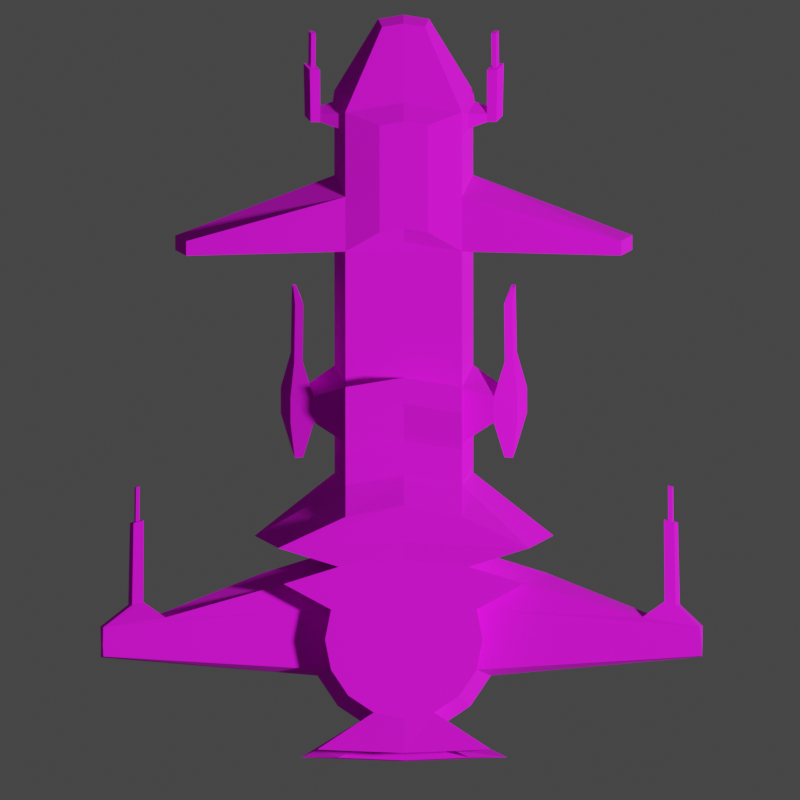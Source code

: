 # Source: damageShip.blend  (saved by Blender 2.93.21; exported with 4.5.12 LTS)
import bpy
from mathutils import Matrix  # noqa: F401  (used for matrix-valued properties, if any)

bpy.ops.wm.read_factory_settings(use_empty=True)
scene = bpy.context.scene
scene.name = 'Scene'

# ---- collections
col_collection = bpy.data.collections.new('Collection'); scene.collection.children.link(col_collection)

# ---- images (referenced by path relative to the original .blend; pixels are not part of the script)
import os
ASSET_DIR = os.environ.get("B2B_ASSET_DIR", "")  # directory of the original .blend (textures are referenced by path, not embedded)
HERE = os.path.dirname(os.path.abspath(__file__))  # packed textures are extracted next to this script under _unpacked/

def load_image(name, relpath, width, height, colorspace="sRGB"):
    """Load a texture the original file referenced (path relative to the .blend, or extracted next to this script)."""
    p = next((c for c in (os.path.join(HERE, relpath), os.path.join(ASSET_DIR, relpath)) if relpath and os.path.exists(c)), "")
    if p:
        img = bpy.data.images.load(p, check_existing=True)
        img.name = name
    else:  # same state as the original file: an image datablock whose file is absent (Cycles renders it pink)
        img = bpy.data.images.new(name, width, height)
        img.source = "FILE"
        img.filepath = "//" + (relpath or name)
    img.colorspace_settings.name = colorspace
    return img
img_basiccolorpalette_png_002 = load_image('BasicColorPalette.png.002', 'BasicColorPalette.png', 1024, 1024, 'sRGB')

# ---- materials (node trees are filled in below, after node groups)
mat_aglityshipmaterial = bpy.data.materials.new('aglityShipMaterial')
mat_aglityshipmaterial.alpha_threshold = 0.0
mat_aglityshipmaterial.use_transparent_shadow = False
mat_aglityshipmaterial.line_color = (0.0, 0.0, 0.0, 1.0)

# ---- material node trees
mat_aglityshipmaterial.use_nodes = True; mat_aglityshipmaterial.node_tree.nodes.clear()
_N = mat_aglityshipmaterial.node_tree.nodes; _L = mat_aglityshipmaterial.node_tree.links
n0 = _N.new('ShaderNodeOutputMaterial'); n0.name = 'Material Output'; n0.location = (300, 300)
n1 = _N.new('ShaderNodeBsdfPrincipled'); n1.name = 'Principled BSDF'; n1.location = (10, 300)
n1.distribution = 'GGX'
n1.subsurface_method = 'BURLEY'
n1.inputs[2].default_value = 1.0
n1.inputs[3].default_value = 1.45
n1.inputs[27].default_value = (0.0, 0.0, 0.0, 1.0)
n1.inputs[28].default_value = 1.0
n2 = _N.new('ShaderNodeTexImage'); n2.name = 'Image Texture'; n2.location = (-308, 223)
n2.image = img_basiccolorpalette_png_002
_L.new(n1.outputs[0], n0.inputs[0])
_L.new(n2.outputs[0], n1.inputs[0])
n0.is_active_output = True

# ---- world
world_world = bpy.data.worlds.new('World'); scene.world = world_world
world_world.use_nodes = True; world_world.node_tree.nodes.clear()
_N = world_world.node_tree.nodes; _L = world_world.node_tree.links
n0 = _N.new('ShaderNodeOutputWorld'); n0.name = 'World Output'; n0.location = (300, 300)
n1 = _N.new('ShaderNodeBackground'); n1.name = 'Background'; n1.location = (10, 300)
n1.inputs[0].default_value = (0.05088, 0.05088, 0.05088, 1.0)
_L.new(n1.outputs[0], n0.inputs[0])
n0.is_active_output = True
world_world.color = (0.05088, 0.05088, 0.05088)
world_world.use_sun_shadow = False
world_world.sun_shadow_jitter_overblur = 0.0

# ---- cameras
cam_camera_001 = bpy.data.cameras.new('Camera.001')
cam_camera_001.type = 'ORTHO'
cam_camera_001.clip_end = 100.0
cam_camera_001.lens = 204.0
cam_camera_001.ortho_scale = 0.7143

# ---- lights
light_light_001 = bpy.data.lights.new('Light.001', 'POINT')
light_light_001.transmission_factor = 0.0
light_light_001.energy = 1000.0
light_light_001.shadow_soft_size = 0.25
light_light_001.shadow_maximum_resolution = 0.006
light_light_001.use_absolute_resolution = True

# ---- meshes
me_plane = bpy.data.meshes.new('Plane')
me_plane.from_pydata([(0.1738, 0.07039, -0.007201), (0.1738, 0.07039, 0.02107), (0.2008, 0.06503, -0.007201), (0.2008, 0.06503, 0.02107), (0.2236, 0.04978, -0.007201), (0.2236, 0.04978, 0.02107), (0.2411, 0.01592, -0.006433), (0.2411, 0.01591, 0.0117), (0.2442, -3.077e-09, 0.0117), (0.2389, -0.02694, -0.007201), (0.2411, -0.01591, 0.0117), (0.2236, -0.04978, -0.007201), (0.2236, -0.04978, 0.02107), (0.2008, -0.06503, -0.007201), (0.2008, -0.06503, 0.02107), (0.1738, -0.07039, -0.007201), (0.1738, -0.07039, 0.02107), (0.1469, -0.06503, -0.007201), (0.1469, -0.06503, 0.02107), (0.1241, -0.1073, -0.007201), (0.1241, -0.1073, 0.02107), (0.1088, -0.05807, -0.007201), (0.1088, -0.05807, 0.02107), (0.06427, -0.05201, 0.02578), (0.1034, 3.022e-09, 0.02107), (0.1088, 0.05807, -0.007201), (0.1088, 0.05807, 0.02107), (0.1241, 0.1073, -0.007201), (0.1241, 0.1073, 0.02107), (0.1469, 0.06503, -0.007201), (0.1469, 0.06503, 0.02107), (0.1738, 0.08374, -0.0295), (0.2059, 0.07736, -0.0295), (0.233, 0.05921, -0.0295), (0.2516, 0.02025, -0.02018), (0.2557, -3.583e-09, -0.02018), (0.2516, -0.02025, -0.02018), (0.233, -0.05921, -0.0295), (0.2059, -0.07736, -0.0295), (0.1738, -0.08374, -0.0295), (0.1418, -0.07736, -0.0295), (0.1146, -0.1276, -0.0295), (0.09647, -0.06907, -0.0295), (0.09009, 3.802e-09, -0.0295), (0.09647, 0.06907, -0.0295), (0.1146, 0.1276, -0.0295), (0.1418, 0.07736, -0.0295), (0.1785, 0.2656, 0.003306), (0.1886, 0.2656, 0.00311), (0.1886, -0.2683, 0.00311), (0.1785, -0.2688, 0.003306), (0.1627, -0.2684, 0.003306), (0.1539, -0.2129, 0.00311), (0.1539, 0.2129, 0.00311), (0.1627, 0.2639, 0.003306), (0.1785, 0.2664, -0.01899), (0.1894, 0.2659, -0.01919), (0.1894, -0.2707, -0.01919), (0.1785, -0.2706, -0.01899), (0.1619, -0.2711, -0.01899), (0.1524, -0.2223, -0.01919), (0.1524, 0.2223, -0.01919), (0.1619, 0.2667, -0.01899), (0.09204, -0.1121, 0.02814), (0.09204, -0.1121, -0.002047), (0.03567, -0.05201, 0.009057), (0.08725, 6.689e-09, 0.02814), (0.09204, 0.1121, -0.002047), (0.09204, 0.1121, 0.02814), (0.08102, -0.1334, -0.02586), (0.07532, 8.195e-09, -0.02586), (0.08102, 0.1334, -0.02586), (0.03577, -0.05201, -0.004412), (0.004434, -0.05201, 0.009382), (0.05359, 4.451e-09, 0.02578), (0.03577, 0.05201, -0.004412), (0.06427, 0.05201, 0.02578), (0.02474, -0.06186, -0.02823), (0.01905, 5.15e-09, -0.02823), (0.02474, 0.06186, -0.02823), (0.03567, -0.05201, -0.003147), (-0.02813, -0.05201, 0.02809), (0.02719, 4.451e-09, 0.009057), (0.03567, 0.05201, -0.003147), (0.03567, 0.05201, 0.009057), (0.01617, -0.06186, -0.01277), (0.006082, 5.15e-09, -0.01277), (0.01617, 0.06186, -0.01277), (0.004434, -0.05201, -0.002821), (-0.0517, -0.05201, 0.02949), (-0.004043, 4.964e-09, 0.009382), (0.004434, 0.05201, -0.002821), (0.004434, 0.05201, 0.009382), (-0.01507, -0.06186, -0.01245), (-0.02515, 5.663e-09, -0.01245), (-0.01507, 0.06186, -0.01245), (-0.001847, -0.05201, -0.004237), (-0.0366, 4.964e-09, 0.02809), (-0.001847, 0.05201, -0.004237), (-0.02813, 0.05201, 0.02809), (-0.02135, -0.06186, -0.02974), (-0.03143, 5.663e-09, -0.02974), (-0.02135, 0.06186, -0.02974), (-0.0517, -0.05201, -0.002836), (-0.06018, 5.983e-09, -0.002836), (-0.06018, 5.983e-09, 0.02949), (-0.0517, 0.05201, -0.002836), (-0.0517, 0.05201, 0.02949), (-0.0712, -0.06186, -0.02834), (-0.08128, 6.681e-09, -0.02834), (-0.0712, 0.06186, -0.02834), (-0.04311, 0.08038, -0.001542), (-0.02015, 0.08038, -0.002944), (-0.02913, 0.08916, -0.02844), (-0.05208, 0.08916, -0.02704), (-0.02015, -0.08038, -0.002944), (-0.02913, -0.08916, -0.02844), (-0.04311, -0.08038, -0.001542), (-0.05208, -0.08916, -0.02704), (-0.04268, 0.1011, -0.007806), (-0.01972, 0.1011, -0.008489), (-0.0287, 0.1099, -0.02093), (-0.05166, 0.1099, -0.02024), (-0.01972, -0.1011, -0.008489), (-0.0287, -0.1099, -0.02093), (-0.04268, -0.1011, -0.007806), (-0.05166, -0.1099, -0.02024), (0.01095, -0.08991, -0.01136), (0.001971, -0.09306, -0.02046), (0.001971, 0.09306, -0.02046), (0.01095, 0.08991, -0.01136), (-0.07419, -0.0903, -0.009102), (-0.08317, -0.09345, -0.0182), (-0.08317, 0.09345, -0.0182), (-0.07419, 0.0903, -0.009102), (0.01138, -0.09734, -0.01334), (0.002398, -0.1005, -0.01778), (0.002398, 0.1005, -0.01778), (0.01138, 0.09734, -0.01334), (-0.07377, -0.09773, -0.01134), (-0.08275, -0.1009, -0.01577), (-0.08275, 0.1009, -0.01577), (-0.07377, 0.09773, -0.01134), (-0.1256, -0.0897, -0.008564), (-0.1346, -0.09275, -0.01766), (-0.1346, 0.09275, -0.01766), (-0.1256, 0.0897, -0.008564), (-0.1252, -0.09692, -0.0108), (-0.1342, -0.09997, -0.01524), (-0.1342, 0.09997, -0.01524), (-0.1252, 0.09692, -0.0108), (-0.1396, -0.09528, -0.01139), (-0.1433, -0.09658, -0.01517), (-0.1433, 0.09658, -0.01517), (-0.1396, 0.09528, -0.01139), (-0.1394, -0.09834, -0.01232), (-0.1432, -0.09964, -0.01416), (-0.1432, 0.09964, -0.01416), (-0.1394, 0.09834, -0.01232), (0.1426, -0.2426, -0.003751), (0.14, -0.2328, -0.003809), (0.14, 0.2328, -0.003809), (0.1426, 0.2426, -0.003751), (0.1424, -0.2462, -0.01031), (0.1396, -0.2356, -0.01037), (0.1396, 0.2356, -0.01037), (0.1424, 0.2462, -0.01031), (0.06963, -0.2413, 0.0003744), (0.06704, -0.2323, 0.0003169), (0.06704, 0.2323, 0.0003169), (0.06963, 0.2413, 0.0003744), (0.0694, -0.2446, -0.006182), (0.06661, -0.2349, -0.00624), (0.06661, 0.2349, -0.00624), (0.0694, 0.2446, -0.006182), (0.06872, -0.2394, -0.001673), (0.06774, -0.236, -0.001695), (0.06774, 0.236, -0.001695), (0.06872, 0.2394, -0.001673), (0.06863, -0.2407, -0.00417), (0.06757, -0.237, -0.004192), (0.06757, 0.237, -0.004192), (0.06863, 0.2407, -0.00417), (0.03765, -0.2391, -1.324e-05), (0.03666, -0.2359, -3.515e-05), (0.03666, 0.2359, -3.517e-05), (0.03765, 0.2391, -1.325e-05), (0.03756, -0.2404, -0.00251), (0.0365, -0.2368, -0.002531), (0.0365, 0.2368, -0.002531), (0.03756, 0.2404, -0.00251), (-0.1727, -0.05201, -0.003337), (-0.1812, 9.434e-09, -0.003337), (-0.1727, 0.05201, -0.003337), (-0.1922, -0.06186, -0.02884), (-0.2023, 1.013e-08, -0.02884), (-0.1922, 0.06186, -0.02884), (-0.2215, -0.05201, -0.004665), (-0.2215, 0.05201, -0.004665), (-0.241, -0.06186, -0.03016), (-0.2511, 1.075e-08, -0.03016), (-0.241, 0.06186, -0.03016), (-0.169, -0.1942, -0.006011), (-0.1742, -0.204, -0.03151), (-0.1742, 0.204, -0.03151), (-0.169, 0.1942, -0.006011), (-0.182, 0.1942, -0.007338), (-0.182, -0.1942, -0.007338), (-0.1872, -0.204, -0.03284), (-0.1872, 0.204, -0.03284), (-0.1953, -0.0168, 0.005561), (-0.198, 5.035e-09, 0.005557), (-0.1953, 0.0168, 0.005561), (-0.206, 0.0168, 0.00527), (-0.206, -0.0168, 0.00527), (-0.2087, 5.112e-09, 0.005274), (-0.2725, -0.05201, -0.005337), (-0.3066, -0.0633, -0.02553), (-0.2725, 0.05201, -0.005337), (-0.292, -0.06186, -0.03084), (-0.3021, 1.273e-08, -0.03084), (-0.292, 0.06186, -0.03084), (-0.2665, -0.0168, 0.004323), (-0.2692, 7.234e-09, 0.00432), (-0.2665, 0.0168, 0.004323), (-0.297, -0.05201, -0.006083), (-0.3055, 1.256e-08, -0.006083), (-0.297, 0.05201, -0.006083), (-0.3165, -0.06186, -0.03158), (-0.3266, 1.325e-08, -0.03158), (-0.3165, 0.06186, -0.03158), (-0.2814, -0.0168, 0.003867), (-0.2889, 7.756e-09, 0.003722), (-0.2814, 0.0168, 0.003867), (-0.2932, -0.0633, -0.02512), (-0.2825, -0.05789, -0.01113), (-0.2959, -0.05789, -0.01154), (-0.2932, 0.0633, -0.02512), (-0.2825, 0.05789, -0.01113), (-0.3066, 0.0633, -0.02553), (-0.2959, 0.05789, -0.01154), (-0.3012, -0.0798, -0.02311), (-0.294, -0.0798, -0.02295), (-0.2883, -0.0744, -0.01772), (-0.2955, -0.0744, -0.01787), (-0.294, 0.0798, -0.02295), (-0.2883, 0.0744, -0.01772), (-0.3012, 0.0798, -0.02311), (-0.2955, 0.0744, -0.01787), (-0.3014, -0.08844, -0.02264), (-0.2942, -0.08844, -0.02248), (-0.2885, -0.08303, -0.01725), (-0.2957, -0.08303, -0.0174), (-0.2942, 0.08844, -0.02248), (-0.2885, 0.08303, -0.01725), (-0.3014, 0.08844, -0.02264), (-0.2957, 0.08303, -0.0174), (-0.3349, -0.07464, -0.01782), (-0.3406, -0.08029, -0.02305), (-0.3406, 0.08029, -0.02305), (-0.3349, 0.07464, -0.01782), (-0.3351, -0.08367, -0.01735), (-0.3408, -0.08933, -0.02258), (-0.3408, 0.08933, -0.02258), (-0.3351, 0.08367, -0.01735), (-0.3366, -0.07879, -0.01916), (-0.339, -0.08125, -0.02144), (-0.339, 0.08125, -0.02144), (-0.3366, 0.07879, -0.01916), (-0.3366, -0.08272, -0.01896), (-0.3391, -0.08517, -0.02123), (-0.3391, 0.08517, -0.02123), (-0.3366, 0.08272, -0.01896), (-0.3672, -0.07832, -0.01999), (-0.3697, -0.08083, -0.02226), (-0.3697, 0.08083, -0.02226), (-0.3672, 0.07832, -0.01999), (-0.3673, -0.08233, -0.01979), (-0.3698, -0.08485, -0.02206), (-0.3698, 0.08485, -0.02206), (-0.3673, 0.08233, -0.01979), (-0.3732, -0.01908, -0.01675), (-0.3763, 1.353e-08, -0.01675), (-0.3732, 0.01908, -0.01675), (-0.3804, -0.0227, -0.02611), (-0.3841, 1.379e-08, -0.02611), (-0.3804, 0.0227, -0.02611), (0.2389, 0.02694, 0.02107), (0.2389, 0.02694, -0.007201), (0.2442, -3.077e-09, 0.02107), (0.2389, -0.02694, 0.02107), (0.2411, -0.01592, -0.006433), (0.2512, 0.03204, -0.0295), (0.2576, -3.457e-09, -0.0295), (0.2512, -0.03204, -0.0295), (0.1524, 0.01592, -0.01115), (0.1555, -4.57e-09, -0.0111), (0.1555, -4.57e-09, 0.006987), (0.1524, -0.01592, -0.01115), (0.1669, -5.076e-09, -0.02489), (0.1523, 0.01591, 0.006987), (0.1523, -0.01591, 0.006987), (0.1628, 0.02025, -0.0249), (0.1628, -0.02025, -0.0249), (0.2719, 0.0774, 0.009923), (0.2719, 0.0774, -0.006187), (0.275, -1.461e-08, 0.009923), (0.2719, -0.0774, 0.009923), (0.2719, -0.0774, -0.006187), (0.2789, 0.09207, -0.0189), (0.2826, -1.57e-08, -0.0189), (0.2789, -0.09207, -0.0189), (0.2732, 0.04572, 0.004585), (0.2732, 0.04574, -0.00575), (0.275, -1.461e-08, 0.004585), (0.2732, -0.04572, 0.004585), (0.2732, -0.04574, -0.00575), (0.2791, 0.05819, -0.01359), (0.2815, -1.606e-08, -0.01359), (0.2791, -0.05819, -0.01359), (-0.1898, -0.02152, 0.00569), (-0.1933, 4.999e-09, 0.00569), (-0.1898, 0.02152, 0.00569), (-0.21, 0.02152, 0.005141), (-0.21, -0.02152, 0.005141), (-0.2135, 5.256e-09, 0.005141), (-0.2609, -0.02152, 0.004468), (-0.2645, 7.234e-09, 0.004468), (-0.2609, 0.02152, 0.004468), (-0.2854, 0.02152, 0.003722), (-0.2854, -0.02152, 0.003722), (-0.2842, 7.648e-09, 0.003871)], [], [(0, 1, 3, 2), (2, 3, 5, 4), (4, 5, 287, 288), (35, 34, 302, 299), (34, 6, 295, 302), (9, 290, 12, 11), (11, 12, 14, 13), (13, 14, 16, 15), (15, 16, 18, 17), (17, 18, 20, 19), (19, 20, 22, 21), (43, 42, 69, 70), (26, 25, 67, 68), (25, 26, 28, 27), (3, 1, 30, 28, 26, 24, 22, 20, 18, 16, 14, 12, 290, 289, 287, 5), (27, 28, 30, 29), (29, 30, 1, 0), (19, 21, 42, 41), (31, 32, 33, 292, 293, 294, 37, 38, 39, 40, 41, 42, 43, 44, 45, 46), (31, 46, 62, 55), (7, 8, 297, 300), (32, 31, 55, 56), (25, 27, 45, 44), (2, 4, 33, 32), (11, 13, 38, 37), (24, 26, 68, 66), (10, 291, 298, 301), (39, 38, 57, 58), (46, 45, 61, 62), (4, 288, 292, 33), (15, 17, 51, 50), (38, 13, 49, 57), (44, 43, 70, 71), (9, 11, 37, 294), (54, 47, 55, 62), (50, 51, 59, 58), (51, 52, 160, 159), (54, 62, 166, 162), (49, 50, 58, 57), (47, 48, 56, 55), (40, 39, 58, 59), (41, 40, 59, 60), (45, 27, 53, 61), (17, 19, 52, 51), (19, 41, 60, 52), (27, 29, 54, 53), (13, 15, 50, 49), (0, 2, 48, 47), (2, 32, 56, 48), (29, 0, 47, 54), (63, 66, 74, 23), (68, 67, 75, 76), (71, 70, 78, 79), (67, 71, 79, 75), (22, 24, 66, 63), (21, 22, 63, 64), (42, 21, 64, 69), (25, 44, 71, 67), (75, 79, 87, 83), (74, 76, 84, 82), (78, 77, 85, 86), (77, 72, 80, 85), (64, 63, 23, 72), (69, 64, 72, 77), (70, 69, 77, 78), (66, 68, 76, 74), (86, 85, 93, 94), (85, 80, 88, 93), (80, 65, 73, 88), (65, 82, 90, 73), (79, 78, 86, 87), (76, 75, 83, 84), (23, 74, 82, 65), (72, 23, 65, 80), (73, 90, 97, 81), (92, 91, 98, 99), (95, 94, 101, 102), (91, 95, 102, 98), (82, 84, 92, 90), (83, 87, 95, 91), (87, 86, 94, 95), (84, 83, 91, 92), (99, 98, 106, 107), (102, 101, 109, 110), (100, 96, 115, 116), (97, 99, 107, 105), (88, 73, 81, 96), (93, 88, 96, 100), (94, 93, 100, 101), (90, 92, 99, 97), (103, 89, 105, 104), (104, 105, 107, 106), (106, 110, 196, 193), (103, 104, 192, 191), (81, 97, 105, 89), (96, 81, 89, 103), (108, 100, 116, 118), (101, 100, 108, 109), (113, 114, 122, 121), (115, 123, 135, 127), (103, 108, 118, 117), (102, 110, 114, 113), (106, 98, 112, 111), (98, 102, 113, 112), (96, 103, 117, 115), (110, 106, 111, 114), (120, 121, 122, 119), (124, 123, 125, 126), (115, 117, 125, 123), (126, 125, 139, 140), (114, 111, 134, 133), (111, 112, 120, 119), (118, 116, 124, 126), (125, 117, 131, 139), (130, 129, 137, 138), (133, 134, 146, 145), (128, 127, 135, 136), (142, 141, 149, 150), (119, 122, 141, 142), (118, 126, 140, 132), (124, 116, 128, 136), (111, 119, 142, 134), (113, 121, 137, 129), (116, 115, 127, 128), (120, 112, 130, 138), (112, 113, 129, 130), (123, 124, 136, 135), (122, 114, 133, 141), (117, 118, 132, 131), (121, 120, 138, 137), (149, 145, 153, 157), (144, 148, 156, 152), (141, 133, 145, 149), (140, 139, 147, 148), (134, 142, 150, 146), (132, 140, 148, 144), (131, 132, 144, 143), (139, 131, 143, 147), (151, 152, 156, 155), (153, 154, 158, 157), (148, 147, 155, 156), (143, 144, 152, 151), (146, 150, 158, 154), (147, 143, 151, 155), (150, 149, 157, 158), (145, 146, 154, 153), (161, 162, 170, 169), (166, 165, 173, 174), (52, 60, 164, 160), (62, 61, 165, 166), (61, 53, 161, 165), (59, 51, 159, 163), (53, 54, 162, 161), (60, 59, 163, 164), (170, 174, 182, 178), (173, 169, 177, 181), (163, 159, 167, 171), (160, 164, 172, 168), (164, 163, 171, 172), (159, 160, 168, 167), (165, 161, 169, 173), (162, 166, 174, 170), (181, 177, 185, 189), (175, 176, 184, 183), (174, 173, 181, 182), (169, 170, 178, 177), (171, 167, 175, 179), (168, 172, 180, 176), (172, 171, 179, 180), (167, 168, 176, 175), (183, 184, 188, 187), (185, 186, 190, 189), (178, 182, 190, 186), (182, 181, 189, 190), (177, 178, 186, 185), (179, 175, 183, 187), (176, 180, 188, 184), (180, 179, 187, 188), (199, 194, 203, 208), (197, 324, 326, 216), (110, 109, 195, 196), (104, 106, 193, 192), (108, 103, 191, 194), (109, 108, 194, 195), (198, 201, 221, 218), (323, 198, 218, 328), (195, 194, 199, 200), (192, 193, 322, 321), (196, 201, 209, 204), (196, 195, 200, 201), (203, 202, 207, 208), (205, 204, 209, 206), (201, 198, 206, 209), (198, 193, 205, 206), (194, 191, 202, 203), (191, 197, 207, 202), (193, 196, 204, 205), (197, 199, 208, 207), (211, 212, 213, 215), (210, 211, 215, 214), (193, 198, 323, 322), (324, 325, 327, 326), (191, 192, 321, 320), (197, 191, 320, 324), (328, 218, 227, 329), (220, 219, 228, 229), (228, 219, 234, 217), (223, 224, 233, 331), (201, 200, 220, 221), (325, 323, 328, 327), (199, 197, 216, 219), (200, 199, 219, 220), (226, 225, 330, 232), (226, 227, 283, 282), (230, 229, 285, 286), (227, 226, 232, 329), (216, 326, 330, 225), (222, 223, 331, 231), (219, 216, 235, 234), (221, 220, 229, 230), (236, 217, 241, 244), (240, 238, 246, 248), (221, 230, 239, 237), (225, 228, 217, 236), (227, 218, 238, 240), (218, 221, 237, 238), (216, 225, 236, 235), (230, 227, 240, 239), (241, 242, 250, 249), (242, 243, 251, 250), (234, 235, 243, 242), (217, 234, 242, 241), (237, 239, 247, 245), (239, 240, 248, 247), (238, 237, 245, 246), (235, 236, 244, 243), (250, 251, 252, 249), (254, 253, 255, 256), (245, 247, 255, 253), (244, 241, 258, 257), (246, 245, 253, 254), (243, 244, 252, 251), (248, 246, 254, 256), (241, 249, 262, 258), (264, 263, 271, 272), (263, 259, 267, 271), (252, 244, 257, 261), (249, 252, 261, 262), (248, 256, 264, 260), (255, 247, 259, 263), (247, 248, 260, 259), (256, 255, 263, 264), (269, 265, 273, 277), (265, 266, 274, 273), (259, 260, 268, 267), (260, 264, 272, 268), (258, 262, 270, 266), (262, 261, 269, 270), (257, 258, 266, 265), (261, 257, 265, 269), (275, 276, 280, 279), (273, 274, 278, 277), (271, 267, 275, 279), (272, 271, 279, 280), (267, 268, 276, 275), (268, 272, 280, 276), (266, 270, 278, 274), (270, 269, 277, 278), (281, 282, 285, 284), (282, 283, 286, 285), (228, 225, 281, 284), (229, 228, 284, 285), (225, 226, 282, 281), (227, 230, 286, 283), (34, 35, 318, 317), (291, 10, 315, 316), (294, 293, 310, 311), (290, 9, 308, 307), (10, 8, 314, 315), (293, 292, 309, 310), (289, 290, 307, 306), (8, 7, 312, 314), (295, 300, 297, 296), (296, 297, 301, 298), (295, 296, 299, 302), (296, 298, 303, 299), (8, 10, 301, 297), (6, 7, 300, 295), (291, 36, 303, 298), (36, 35, 299, 303), (312, 313, 305, 304), (314, 312, 304, 306), (315, 314, 306, 307), (316, 315, 307, 308), (317, 318, 310, 309), (318, 319, 311, 310), (313, 317, 309, 305), (319, 316, 308, 311), (288, 287, 304, 305), (292, 288, 305, 309), (35, 36, 319, 318), (6, 34, 317, 313), (287, 289, 306, 304), (36, 291, 316, 319), (9, 294, 311, 308), (7, 6, 313, 312), (211, 210, 320, 321), (212, 211, 321, 322), (213, 212, 322, 323), (214, 215, 325, 324), (215, 213, 323, 325), (210, 214, 324, 320), (223, 222, 326, 327), (224, 223, 327, 328), (233, 224, 328, 329), (231, 331, 232, 330), (331, 233, 329, 232), (222, 231, 330, 326)])
_uv = me_plane.uv_layers.new(name='UVMap')
_uv.uv.foreach_set('vector', [0.2739, 0.05783, 0.2739, 0.0847, 0.2705, 0.0847, 0.2705, 0.05783, 0.2705, 0.05783, 0.2705, 0.0847, 0.2672, 0.0847, 0.2672, 0.05783, 0.2672, 0.05783, 0.2672, 0.0847, 0.2638, 0.0847, 0.2638, 0.05783, 0.75, 0.5, 0.7904, 0.5, 0.7904, 0.5, 0.75, 0.5, 0.7904, 0.5, 0.7869, 0.5, 0.7869, 0.5, 0.7904, 0.5, 0.2571, 0.05783, 0.2571, 0.0847, 0.2537, 0.0847, 0.2537, 0.05783, 0.2537, 0.05783, 0.2537, 0.0847, 0.2504, 0.0847, 0.2504, 0.05783, 0.2504, 0.05783, 0.2504, 0.0847, 0.247, 0.0847, 0.247, 0.05783, 0.247, 0.05783, 0.247, 0.0847, 0.2437, 0.0847, 0.2437, 0.05783, 0.2437, 0.05783, 0.2437, 0.0847, 0.2403, 0.0847, 0.2403, 0.05783, 0.2629, 0.06713, 0.2629, 0.04418, 0.2658, 0.04418, 0.2658, 0.06713, 0.09191, 0.3355, 0.0931, 0.3295, 0.0931, 0.3295, 0.09191, 0.3355, 0.07096, 0.3842, 0.07096, 0.3517, 0.07096, 0.3517, 0.07096, 0.3842, 0.2715, 0.06713, 0.2715, 0.04418, 0.2744, 0.04418, 0.2744, 0.06713, 0.2385, 0.05631, 0.2336, 0.05729, 0.2286, 0.05631, 0.2245, 0.05351, 0.2217, 0.04932, 0.2207, 0.04439, 0.2217, 0.03945, 0.2245, 0.03526, 0.2286, 0.03247, 0.2336, 0.03149, 0.2385, 0.03247, 0.2427, 0.03526, 0.2455, 0.03945, 0.2465, 0.04439, 0.2455, 0.04932, 0.2427, 0.05351, 0.2269, 0.05783, 0.2269, 0.0847, 0.2235, 0.0847, 0.2235, 0.05783, 0.2235, 0.05783, 0.2235, 0.0847, 0.2201, 0.0847, 0.2201, 0.05783, 0.2629, 0.06713, 0.2658, 0.06713, 0.2658, 0.06713, 0.2629, 0.06713, 0.75, 0.49, 0.8418, 0.4717, 0.9197, 0.4197, 0.9717, 0.3418, 0.99, 0.25, 0.9717, 0.1582, 0.9197, 0.08029, 0.8418, 0.02827, 0.75, 0.01, 0.6582, 0.02827, 0.5803, 0.08029, 0.5283, 0.1582, 0.51, 0.25, 0.5283, 0.3418, 0.5803, 0.4197, 0.6582, 0.4717, 0.2768, 0.1811, 0.275, 0.1808, 0.275, 0.1808, 0.2768, 0.1811, 0.7869, 0.9405, 0.75, 0.9405, 0.75, 0.9405, 0.7869, 0.9405, 0.2785, 0.1808, 0.2768, 0.1811, 0.2768, 0.1811, 0.2785, 0.1808, 0.2715, 0.06713, 0.2744, 0.06713, 0.2744, 0.06713, 0.2715, 0.06713, 0.2371, 0.06713, 0.2399, 0.06713, 0.2399, 0.06713, 0.2371, 0.06713, 0.2514, 0.06713, 0.2543, 0.06713, 0.2543, 0.06713, 0.2514, 0.06713, 0.05943, 0.3355, 0.06061, 0.3415, 0.06061, 0.3415, 0.05943, 0.3355, 0.7131, 0.9405, 0.7131, 0.5, 0.7131, 0.5, 0.7131, 0.9405, 0.2768, 0.1721, 0.2785, 0.1725, 0.2785, 0.1725, 0.2768, 0.1721, 0.275, 0.1808, 0.2736, 0.1798, 0.2736, 0.1798, 0.275, 0.1808, 0.2399, 0.06713, 0.2428, 0.06713, 0.2428, 0.06713, 0.2399, 0.06713, 0.2721, 0.1813, 0.2709, 0.1813, 0.2709, 0.1813, 0.2721, 0.1813, 0.2732, 0.1813, 0.2732, 0.1813, 0.2732, 0.1813, 0.2732, 0.1813, 0.0931, 0.3415, 0.09191, 0.3355, 0.09191, 0.3355, 0.0931, 0.3415, 0.2485, 0.06713, 0.2514, 0.06713, 0.2514, 0.06713, 0.2485, 0.06713, 0.2638, 0.1813, 0.2627, 0.1813, 0.2627, 0.1813, 0.2638, 0.1813, 0.2595, 0.1667, 0.2278, 0.1667, 0.2278, 0.1667, 0.2595, 0.1667, 0.2709, 0.1813, 0.2697, 0.1813, 0.2697, 0.1813, 0.2709, 0.1813, 0.2638, 0.1813, 0.2638, 0.1813, 0.2638, 0.1813, 0.2638, 0.1813, 0.2912, 0.1667, 0.2595, 0.1667, 0.2595, 0.1667, 0.2912, 0.1667, 0.2815, 0.1813, 0.2803, 0.1813, 0.2803, 0.1813, 0.2815, 0.1813, 0.275, 0.1725, 0.2768, 0.1721, 0.2768, 0.1721, 0.275, 0.1725, 0.2736, 0.1734, 0.275, 0.1725, 0.275, 0.1725, 0.2736, 0.1734, 0.265, 0.1813, 0.265, 0.1813, 0.265, 0.1813, 0.265, 0.1813, 0.2709, 0.1813, 0.2697, 0.1813, 0.2697, 0.1813, 0.2709, 0.1813, 0.2697, 0.1813, 0.2697, 0.1813, 0.2697, 0.1813, 0.2697, 0.1813, 0.265, 0.1813, 0.2638, 0.1813, 0.2638, 0.1813, 0.265, 0.1813, 0.2732, 0.1813, 0.2721, 0.1813, 0.2721, 0.1813, 0.2732, 0.1813, 0.2815, 0.1813, 0.2803, 0.1813, 0.2803, 0.1813, 0.2815, 0.1813, 0.2803, 0.1813, 0.2803, 0.1813, 0.2803, 0.1813, 0.2803, 0.1813, 0.2638, 0.1813, 0.2627, 0.1813, 0.2627, 0.1813, 0.2638, 0.1813, 0.06061, 0.3295, 0.05943, 0.3355, 0.05943, 0.3355, 0.06061, 0.3295, 0.07096, 0.3842, 0.07096, 0.3517, 0.07096, 0.3517, 0.07096, 0.3842, 0.0931, 0.3415, 0.09191, 0.3355, 0.09191, 0.3355, 0.0931, 0.3415, 0.07096, 0.3517, 0.07096, 0.3517, 0.07096, 0.3517, 0.07096, 0.3517, 0.06061, 0.3295, 0.05943, 0.3355, 0.05943, 0.3355, 0.06061, 0.3295, 0.07908, 0.3517, 0.07908, 0.3842, 0.07908, 0.3842, 0.07908, 0.3517, 0.07908, 0.3517, 0.07908, 0.3517, 0.07908, 0.3517, 0.07908, 0.3517, 0.07096, 0.3517, 0.07096, 0.3517, 0.07096, 0.3517, 0.07096, 0.3517, 0.07096, 0.3517, 0.07096, 0.3517, 0.07096, 0.3517, 0.07096, 0.3517, 0.05943, 0.3355, 0.06061, 0.3415, 0.06061, 0.3415, 0.05943, 0.3355, 0.51, 0.25, 0.5283, 0.1582, 0.5283, 0.1582, 0.51, 0.25, 0.07908, 0.3517, 0.07908, 0.3517, 0.07908, 0.3517, 0.07908, 0.3517, 0.07908, 0.3517, 0.07908, 0.3842, 0.07908, 0.3842, 0.07908, 0.3517, 0.07908, 0.3517, 0.07908, 0.3517, 0.07908, 0.3517, 0.07908, 0.3517, 0.09191, 0.3355, 0.0931, 0.3295, 0.0931, 0.3295, 0.09191, 0.3355, 0.05943, 0.3355, 0.06061, 0.3415, 0.06061, 0.3415, 0.05943, 0.3355, 0.09191, 0.3355, 0.0931, 0.3295, 0.0931, 0.3295, 0.09191, 0.3355, 0.07908, 0.3517, 0.07908, 0.3517, 0.07908, 0.3517, 0.07908, 0.3517, 0.07908, 0.3517, 0.07908, 0.3842, 0.07908, 0.3842, 0.07908, 0.3517, 0.06061, 0.3295, 0.05943, 0.3355, 0.05943, 0.3355, 0.06061, 0.3295, 0.5283, 0.3418, 0.51, 0.25, 0.51, 0.25, 0.5283, 0.3418, 0.1875, 1.0, 0.1875, 0.5, 0.1875, 0.5, 0.1875, 1.0, 0.06061, 0.3295, 0.05943, 0.3355, 0.05943, 0.3355, 0.06061, 0.3295, 0.3125, 0.5, 0.3125, 1.0, 0.3125, 1.0, 0.3125, 0.5, 0.04576, 0.2973, 0.04261, 0.3131, 0.04261, 0.3131, 0.04576, 0.2973, 0.0714, 0.3805, 0.0714, 0.3135, 0.0714, 0.3135, 0.0714, 0.3805, 0.5283, 0.3418, 0.51, 0.25, 0.51, 0.25, 0.5283, 0.3418, 0.1875, 0.5, 0.1875, 0.5, 0.1875, 0.5, 0.1875, 0.5, 0.05943, 0.3355, 0.06061, 0.3415, 0.06061, 0.3415, 0.05943, 0.3355, 0.07096, 0.3517, 0.07096, 0.3517, 0.07096, 0.3517, 0.07096, 0.3517, 0.0931, 0.3415, 0.09191, 0.3355, 0.09191, 0.3355, 0.0931, 0.3415, 0.07096, 0.3842, 0.07096, 0.3517, 0.07096, 0.3517, 0.07096, 0.3842, 0.06928, 0.3828, 0.06928, 0.34, 0.06928, 0.34, 0.06928, 0.3828, 0.09844, 0.3265, 0.09688, 0.3186, 0.09688, 0.3186, 0.09844, 0.3265, 0.05591, 0.2888, 0.05591, 0.2888, 0.05591, 0.2888, 0.05591, 0.2888, 0.05409, 0.3186, 0.05565, 0.3265, 0.05565, 0.3265, 0.05409, 0.3186, 0.08816, 0.3135, 0.08816, 0.3805, 0.08816, 0.3805, 0.08816, 0.3135, 0.3125, 0.5, 0.3125, 0.5, 0.3125, 0.5, 0.3125, 0.5, 0.51, 0.25, 0.5283, 0.1582, 0.5283, 0.1582, 0.51, 0.25, 0.04261, 0.3131, 0.04576, 0.3289, 0.04576, 0.3289, 0.04261, 0.3131, 0.07998, 0.34, 0.07998, 0.3828, 0.07463, 0.3828, 0.07463, 0.34, 0.07463, 0.34, 0.07463, 0.3828, 0.06928, 0.3828, 0.06928, 0.34, 0.38, 0.1552, 0.38, 0.1552, 0.38, 0.1552, 0.38, 0.1552, 0.4302, 0.1642, 0.3677, 0.1642, 0.3677, 0.1642, 0.4302, 0.1642, 0.05565, 0.3108, 0.05409, 0.3186, 0.05409, 0.3186, 0.05565, 0.3108, 0.07998, 0.34, 0.07998, 0.3828, 0.07998, 0.3828, 0.07998, 0.34, 0.09844, 0.3108, 0.09844, 0.3108, 0.09844, 0.3108, 0.09844, 0.3108, 0.09688, 0.3186, 0.09844, 0.3108, 0.09844, 0.3108, 0.09688, 0.3186, 0.9321, 0.07878, 0.9321, 0.07878, 0.9321, 0.07878, 0.9321, 0.07878, 0.9377, 0.0747, 0.9377, 0.0747, 0.9377, 0.0747, 0.9377, 0.0747, 0.07998, 0.34, 0.07998, 0.34, 0.07998, 0.34, 0.07998, 0.34, 0.09844, 0.3265, 0.09844, 0.3265, 0.09844, 0.3265, 0.09844, 0.3265, 0.06928, 0.34, 0.06928, 0.34, 0.06928, 0.34, 0.06928, 0.34, 0.0714, 0.3135, 0.0714, 0.3135, 0.0714, 0.3135, 0.0714, 0.3135, 0.07998, 0.34, 0.07998, 0.34, 0.07998, 0.34, 0.07998, 0.34, 0.06928, 0.34, 0.06928, 0.34, 0.06928, 0.34, 0.06928, 0.34, 0.9409, 0.0747, 0.9409, 0.0747, 0.9409, 0.0747, 0.9409, 0.0747, 0.9377, 0.0747, 0.9377, 0.0747, 0.9377, 0.0747, 0.9377, 0.0747, 0.9377, 0.0747, 0.9377, 0.0747, 0.9377, 0.0747, 0.9377, 0.0747, 0.9377, 0.0747, 0.9377, 0.0747, 0.9377, 0.0747, 0.9377, 0.0747, 0.9409, 0.0747, 0.9409, 0.0747, 0.9409, 0.0747, 0.9409, 0.0747, 0.9409, 0.0747, 0.9409, 0.0747, 0.9409, 0.0747, 0.9409, 0.0747, 0.9321, 0.08352, 0.9321, 0.08352, 0.9321, 0.08352, 0.9321, 0.08352, 0.9377, 0.0747, 0.9377, 0.0747, 0.9377, 0.0747, 0.9377, 0.0747, 0.9409, 0.0747, 0.9409, 0.0747, 0.9409, 0.0747, 0.9409, 0.0747, 0.9409, 0.0747, 0.9409, 0.0747, 0.9409, 0.0747, 0.9409, 0.0747, 0.3125, 0.5, 0.3125, 0.5, 0.3125, 0.5, 0.3125, 0.5, 0.9409, 0.0747, 0.9409, 0.0747, 0.9409, 0.0747, 0.9409, 0.0747, 0.9409, 0.0747, 0.9409, 0.0747, 0.9409, 0.0747, 0.9409, 0.0747, 0.9321, 0.08352, 0.9321, 0.08352, 0.9321, 0.08352, 0.9321, 0.08352, 0.9321, 0.08352, 0.9321, 0.08352, 0.9321, 0.08352, 0.9321, 0.08352, 0.9409, 0.0747, 0.9409, 0.0747, 0.9409, 0.0747, 0.9409, 0.0747, 0.9321, 0.07878, 0.9321, 0.07878, 0.9321, 0.07878, 0.9321, 0.07878, 0.9377, 0.0747, 0.9377, 0.0747, 0.9377, 0.0747, 0.9377, 0.0747, 0.9409, 0.0747, 0.9409, 0.0747, 0.9409, 0.0747, 0.9409, 0.0747, 0.9409, 0.0747, 0.9409, 0.0747, 0.9409, 0.0747, 0.9409, 0.0747, 0.9377, 0.0747, 0.9377, 0.0747, 0.9377, 0.0747, 0.9377, 0.0747, 0.9321, 0.07878, 0.9321, 0.07878, 0.9321, 0.07878, 0.9321, 0.07878, 0.9377, 0.0747, 0.9377, 0.0747, 0.9377, 0.0747, 0.9377, 0.0747, 0.9409, 0.0747, 0.9409, 0.0747, 0.9409, 0.0747, 0.9409, 0.0747, 0.9321, 0.07878, 0.9321, 0.07878, 0.9321, 0.07878, 0.9321, 0.07878, 0.9321, 0.08352, 0.9321, 0.08352, 0.9321, 0.08352, 0.9321, 0.08352, 0.9321, 0.07878, 0.9321, 0.07878, 0.9321, 0.07878, 0.9321, 0.07878, 0.9377, 0.0747, 0.9377, 0.0747, 0.9377, 0.0747, 0.9377, 0.0747, 0.9409, 0.0747, 0.9409, 0.0747, 0.9409, 0.0747, 0.9409, 0.0747, 0.9321, 0.08352, 0.9321, 0.08352, 0.9321, 0.08352, 0.9321, 0.08352, 0.9377, 0.0747, 0.9377, 0.0747, 0.9377, 0.0747, 0.9377, 0.0747, 0.9377, 0.0747, 0.9377, 0.0747, 0.9377, 0.0747, 0.9377, 0.0747, 0.9377, 0.0747, 0.9377, 0.0747, 0.9377, 0.0747, 0.9377, 0.0747, 0.9409, 0.0747, 0.9409, 0.0747, 0.9409, 0.0747, 0.9409, 0.0747, 0.9377, 0.0747, 0.9377, 0.0747, 0.9377, 0.0747, 0.9377, 0.0747, 0.9377, 0.0747, 0.9377, 0.0747, 0.9377, 0.0747, 0.9377, 0.0747, 0.9409, 0.0747, 0.9409, 0.0747, 0.9409, 0.0747, 0.9409, 0.0747, 0.9377, 0.0747, 0.9377, 0.0747, 0.9377, 0.0747, 0.9377, 0.0747, 0.9409, 0.0747, 0.9409, 0.0747, 0.9409, 0.0747, 0.9409, 0.0747, 0.9409, 0.0747, 0.9409, 0.0747, 0.9409, 0.0747, 0.9409, 0.0747, 0.265, 0.1813, 0.2638, 0.1813, 0.2638, 0.1813, 0.265, 0.1813, 0.275, 0.1808, 0.2736, 0.1798, 0.2736, 0.1798, 0.275, 0.1808, 0.2697, 0.1813, 0.2697, 0.1813, 0.2697, 0.1813, 0.2697, 0.1813, 0.6582, 0.4717, 0.5803, 0.4197, 0.5803, 0.4197, 0.6582, 0.4717, 0.265, 0.1813, 0.265, 0.1813, 0.265, 0.1813, 0.265, 0.1813, 0.2709, 0.1813, 0.2709, 0.1813, 0.2709, 0.1813, 0.2709, 0.1813, 0.265, 0.1813, 0.2638, 0.1813, 0.2638, 0.1813, 0.265, 0.1813, 0.2736, 0.1734, 0.275, 0.1725, 0.275, 0.1725, 0.2736, 0.1734, 0.2638, 0.1813, 0.2638, 0.1813, 0.2638, 0.1813, 0.2638, 0.1813, 0.265, 0.1813, 0.265, 0.1813, 0.265, 0.1813, 0.265, 0.1813, 0.2709, 0.1813, 0.2709, 0.1813, 0.2709, 0.1813, 0.2709, 0.1813, 0.2697, 0.1813, 0.2697, 0.1813, 0.2697, 0.1813, 0.2697, 0.1813, 0.2736, 0.1734, 0.275, 0.1725, 0.275, 0.1725, 0.2736, 0.1734, 0.2709, 0.1813, 0.2697, 0.1813, 0.2697, 0.1813, 0.2709, 0.1813, 0.265, 0.1813, 0.265, 0.1813, 0.265, 0.1813, 0.265, 0.1813, 0.2638, 0.1813, 0.2638, 0.1813, 0.2638, 0.1813, 0.2638, 0.1813, 0.9255, 0.05792, 0.9255, 0.05792, 0.9255, 0.05792, 0.9255, 0.05792, 0.9433, 0.05792, 0.9398, 0.05792, 0.9398, 0.05792, 0.9433, 0.05792, 0.275, 0.1808, 0.2736, 0.1798, 0.2736, 0.1798, 0.275, 0.1808, 0.265, 0.1813, 0.2638, 0.1813, 0.2638, 0.1813, 0.265, 0.1813, 0.2709, 0.1813, 0.2709, 0.1813, 0.2709, 0.1813, 0.2709, 0.1813, 0.2697, 0.1813, 0.2697, 0.1813, 0.2697, 0.1813, 0.2697, 0.1813, 0.2736, 0.1734, 0.275, 0.1725, 0.275, 0.1725, 0.2736, 0.1734, 0.2709, 0.1813, 0.2697, 0.1813, 0.2697, 0.1813, 0.2709, 0.1813, 0.4375, 0.5, 0.375, 0.5, 0.375, 0.5, 0.4375, 0.5, 0.9255, 0.05792, 0.922, 0.05792, 0.922, 0.05792, 0.9255, 0.05792, 0.922, 0.05792, 0.922, 0.05792, 0.922, 0.05792, 0.922, 0.05792, 0.9559, 0.05631, 0.9515, 0.05334, 0.9515, 0.05334, 0.9559, 0.05631, 0.9255, 0.05792, 0.922, 0.05792, 0.922, 0.05792, 0.9255, 0.05792, 0.9433, 0.05792, 0.9433, 0.05792, 0.9433, 0.05792, 0.9433, 0.05792, 0.9398, 0.05792, 0.9398, 0.05792, 0.9398, 0.05792, 0.9398, 0.05792, 0.9515, 0.03399, 0.9559, 0.03102, 0.9559, 0.03102, 0.9515, 0.03399, 0.4059, 0.1293, 0.4059, 0.1293, 0.4059, 0.1293, 0.4059, 0.1293, 0.3199, 0.5415, 0.3199, 0.5415, 0.3199, 0.5415, 0.3199, 0.5415, 0.4059, 0.1432, 0.4045, 0.1362, 0.4045, 0.1362, 0.4059, 0.1432, 0.4126, 0.1541, 0.3805, 0.1541, 0.3805, 0.1541, 0.4126, 0.1541, 0.3895, 0.1552, 0.3895, 0.1552, 0.3895, 0.1552, 0.3895, 0.1552, 0.4045, 0.1362, 0.4059, 0.1293, 0.4059, 0.1293, 0.4045, 0.1362, 0.3713, 0.1255, 0.3713, 0.1255, 0.3713, 0.1255, 0.3713, 0.1255, 0.3369, 0.5415, 0.3369, 0.5415, 0.3369, 0.5415, 0.3369, 0.5415, 0.51, 0.25, 0.5283, 0.1582, 0.5283, 0.1582, 0.51, 0.25, 0.3284, 0.5415, 0.3369, 0.5415, 0.3369, 0.5415, 0.3284, 0.5415, 0.4059, 0.1432, 0.4059, 0.1432, 0.4059, 0.1432, 0.4059, 0.1432, 0.5283, 0.3418, 0.51, 0.25, 0.51, 0.25, 0.5283, 0.3418, 0.3895, 0.1552, 0.3895, 0.1552, 0.3895, 0.1552, 0.3895, 0.1552, 0.38, 0.1552, 0.38, 0.1552, 0.38, 0.1552, 0.38, 0.1552, 0.4124, 0.1549, 0.4124, 0.1549, 0.4124, 0.1549, 0.4124, 0.1549, 0.38, 0.1552, 0.38, 0.1552, 0.38, 0.1552, 0.38, 0.1552, 0.3895, 0.1552, 0.3895, 0.1552, 0.3895, 0.1552, 0.3895, 0.1552, 0.3895, 0.1552, 0.3895, 0.1552, 0.3895, 0.1552, 0.3895, 0.1552, 0.38, 0.1552, 0.38, 0.1552, 0.38, 0.1552, 0.38, 0.1552, 0.3895, 0.1552, 0.3895, 0.1552, 0.3895, 0.1552, 0.3895, 0.1552, 0.08468, 0.1743, 0.07611, 0.1743, 0.07611, 0.1743, 0.08468, 0.1743, 0.09326, 0.1743, 0.08468, 0.1743, 0.08468, 0.1743, 0.09326, 0.1743, 0.3369, 0.5415, 0.3369, 0.5415, 0.3369, 0.5415, 0.3369, 0.5415, 0.09567, 0.1743, 0.08468, 0.1743, 0.08468, 0.1743, 0.09567, 0.1743, 0.3199, 0.5415, 0.3284, 0.5415, 0.3284, 0.5415, 0.3199, 0.5415, 0.3199, 0.5415, 0.3199, 0.5415, 0.3199, 0.5415, 0.3199, 0.5415, 0.3369, 0.5415, 0.3369, 0.5415, 0.3369, 0.5415, 0.3369, 0.5415, 0.51, 0.25, 0.5283, 0.1582, 0.5283, 0.1582, 0.51, 0.25, 0.5283, 0.1582, 0.5283, 0.1582, 0.5283, 0.1582, 0.5283, 0.1582, 0.08468, 0.1743, 0.07611, 0.1743, 0.07611, 0.1743, 0.08468, 0.1743, 0.5283, 0.3418, 0.51, 0.25, 0.51, 0.25, 0.5283, 0.3418, 0.08468, 0.1743, 0.0737, 0.1743, 0.0737, 0.1743, 0.08468, 0.1743, 0.3125, 0.5, 0.3125, 0.5, 0.3125, 0.5, 0.3125, 0.5, 0.51, 0.25, 0.5283, 0.1582, 0.5283, 0.1582, 0.51, 0.25, 0.3284, 0.5415, 0.3199, 0.5415, 0.3199, 0.5415, 0.3284, 0.5415, 0.3848, 0.1552, 0.38, 0.1552, 0.38, 0.1552, 0.3848, 0.1552, 0.4059, 0.1432, 0.4045, 0.1362, 0.4045, 0.1362, 0.4059, 0.1432, 0.3369, 0.5415, 0.3284, 0.5415, 0.3284, 0.5415, 0.3369, 0.5415, 0.3199, 0.5415, 0.3199, 0.5415, 0.3199, 0.5415, 0.3199, 0.5415, 0.09326, 0.1743, 0.08468, 0.1743, 0.08468, 0.1743, 0.09326, 0.1743, 0.3125, 0.5, 0.3125, 0.5, 0.3125, 0.5, 0.3125, 0.5, 0.5283, 0.3418, 0.51, 0.25, 0.51, 0.25, 0.5283, 0.3418, 0.4102, 0.1061, 0.4102, 0.1061, 0.4102, 0.1061, 0.4102, 0.1061, 0.4079, 0.1112, 0.4079, 0.1112, 0.4079, 0.1112, 0.4079, 0.1112, 0.5283, 0.3418, 0.5283, 0.3418, 0.5283, 0.3418, 0.5283, 0.3418, 0.3125, 0.5, 0.3125, 0.5, 0.3125, 0.5, 0.3125, 0.5, 0.4079, 0.1112, 0.4079, 0.1112, 0.4079, 0.1112, 0.4079, 0.1112, 0.1875, 0.5, 0.1875, 0.5, 0.1875, 0.5, 0.1875, 0.5, 0.3125, 0.5, 0.3125, 0.5, 0.3125, 0.5, 0.3125, 0.5, 0.4079, 0.1112, 0.4079, 0.1112, 0.4079, 0.1112, 0.4079, 0.1112, 0.9216, 0.0486, 0.9216, 0.0486, 0.9216, 0.0486, 0.9216, 0.0486, 0.9373, 0.02378, 0.9373, 0.02378, 0.9373, 0.02378, 0.9373, 0.02378, 0.4102, 0.1061, 0.4102, 0.1061, 0.4102, 0.1061, 0.4102, 0.1061, 0.4005, 0.03191, 0.4005, 0.03191, 0.4005, 0.03191, 0.4005, 0.03191, 0.5283, 0.3418, 0.5283, 0.3418, 0.5283, 0.3418, 0.5283, 0.3418, 0.4079, 0.1112, 0.4079, 0.1112, 0.4079, 0.1112, 0.4079, 0.1112, 0.1875, 0.5, 0.1875, 0.5, 0.1875, 0.5, 0.1875, 0.5, 0.4102, 0.1061, 0.4102, 0.1061, 0.4102, 0.1061, 0.4102, 0.1061, 0.9373, 0.02378, 0.9373, 0.02378, 0.9373, 0.02378, 0.9373, 0.02378, 0.9464, 0.02378, 0.9464, 0.02378, 0.9464, 0.02378, 0.9464, 0.02378, 0.9216, 0.03526, 0.9216, 0.03526, 0.9216, 0.03526, 0.9216, 0.03526, 0.9373, 0.02378, 0.9373, 0.02378, 0.9373, 0.02378, 0.9373, 0.02378, 0.9464, 0.02378, 0.9464, 0.02378, 0.9464, 0.02378, 0.9464, 0.02378, 0.9373, 0.02378, 0.9373, 0.02378, 0.9373, 0.02378, 0.9373, 0.02378, 0.9464, 0.02378, 0.9464, 0.02378, 0.9464, 0.02378, 0.9464, 0.02378, 0.9216, 0.0486, 0.9216, 0.0486, 0.9216, 0.0486, 0.9216, 0.0486, 0.9464, 0.02378, 0.9464, 0.02378, 0.9464, 0.02378, 0.9464, 0.02378, 0.9216, 0.03526, 0.9216, 0.03526, 0.9216, 0.03526, 0.9216, 0.03526, 0.9373, 0.02378, 0.9373, 0.02378, 0.9373, 0.02378, 0.9373, 0.02378, 0.9373, 0.02378, 0.9373, 0.02378, 0.9373, 0.02378, 0.9373, 0.02378, 0.9464, 0.02378, 0.9464, 0.02378, 0.9464, 0.02378, 0.9464, 0.02378, 0.9216, 0.03526, 0.9216, 0.03526, 0.9216, 0.03526, 0.9216, 0.03526, 0.9464, 0.02378, 0.9464, 0.02378, 0.9464, 0.02378, 0.9464, 0.02378, 0.9464, 0.02378, 0.9464, 0.02378, 0.9464, 0.02378, 0.9464, 0.02378, 0.9373, 0.02378, 0.9373, 0.02378, 0.9373, 0.02378, 0.9373, 0.02378, 0.9373, 0.02378, 0.9373, 0.02378, 0.9373, 0.02378, 0.9373, 0.02378, 0.9464, 0.02378, 0.9464, 0.02378, 0.9464, 0.02378, 0.9464, 0.02378, 0.9464, 0.02378, 0.9464, 0.02378, 0.9464, 0.02378, 0.9464, 0.02378, 0.9216, 0.0486, 0.9216, 0.0486, 0.9216, 0.0486, 0.9216, 0.0486, 0.9373, 0.02378, 0.9373, 0.02378, 0.9373, 0.02378, 0.9373, 0.02378, 0.9373, 0.02378, 0.9373, 0.02378, 0.9373, 0.02378, 0.9373, 0.02378, 0.9373, 0.02378, 0.9373, 0.02378, 0.9373, 0.02378, 0.9373, 0.02378, 0.9464, 0.02378, 0.9464, 0.02378, 0.9464, 0.02378, 0.9464, 0.02378, 0.9373, 0.02378, 0.9373, 0.02378, 0.9373, 0.02378, 0.9373, 0.02378, 0.9216, 0.03526, 0.9216, 0.03526, 0.9216, 0.03526, 0.9216, 0.03526, 0.9464, 0.02378, 0.9464, 0.02378, 0.9464, 0.02378, 0.9464, 0.02378, 0.9464, 0.02378, 0.9464, 0.02378, 0.9464, 0.02378, 0.9464, 0.02378, 0.9464, 0.02378, 0.9464, 0.02378, 0.9464, 0.02378, 0.9464, 0.02378, 0.9216, 0.0486, 0.9216, 0.0486, 0.9216, 0.0486, 0.9216, 0.0486, 0.9373, 0.02378, 0.9373, 0.02378, 0.9373, 0.02378, 0.9373, 0.02378, 0.3895, 0.1552, 0.3848, 0.1552, 0.3848, 0.1552, 0.3895, 0.1552, 0.3848, 0.1552, 0.38, 0.1552, 0.38, 0.1552, 0.3848, 0.1552, 0.3895, 0.1552, 0.3895, 0.1552, 0.3895, 0.1552, 0.3895, 0.1552, 0.4045, 0.1362, 0.4059, 0.1293, 0.4059, 0.1293, 0.4045, 0.1362, 0.3895, 0.1552, 0.3848, 0.1552, 0.3848, 0.1552, 0.3895, 0.1552, 0.38, 0.1552, 0.38, 0.1552, 0.38, 0.1552, 0.38, 0.1552, 0.4035, 0.1152, 0.4013, 0.1152, 0.4013, 0.1152, 0.4035, 0.1152, 0.3993, 0.1152, 0.3993, 0.1392, 0.3993, 0.1392, 0.3993, 0.1152, 0.4133, 0.09664, 0.4143, 0.1016, 0.4143, 0.1016, 0.4133, 0.09664, 0.3979, 0.1425, 0.3979, 0.1152, 0.3979, 0.1152, 0.3979, 0.1425, 0.3993, 0.1392, 0.4013, 0.1392, 0.4013, 0.1392, 0.3993, 0.1392, 0.4143, 0.1016, 0.4133, 0.1066, 0.4133, 0.1066, 0.4143, 0.1016, 0.3871, 0.1016, 0.3861, 0.09664, 0.3861, 0.09664, 0.3871, 0.1016, 0.4013, 0.1392, 0.4033, 0.1392, 0.4033, 0.1392, 0.4013, 0.1392, 0.7869, 0.5, 0.7869, 0.9405, 0.75, 0.9405, 0.75, 0.5, 0.75, 0.5, 0.75, 0.9405, 0.7131, 0.9405, 0.7131, 0.5, 0.7869, 0.5, 0.75, 0.5, 0.75, 0.5, 0.7904, 0.5, 0.75, 0.5, 0.7131, 0.5, 0.7096, 0.5, 0.75, 0.5, 0.75, 0.9405, 0.7131, 0.9405, 0.7131, 0.9405, 0.75, 0.9405, 0.7869, 0.5, 0.7869, 0.9405, 0.7869, 0.9405, 0.7869, 0.5, 0.7131, 0.5, 0.7096, 0.5, 0.7096, 0.5, 0.7131, 0.5, 0.7096, 0.5, 0.75, 0.5, 0.75, 0.5, 0.7096, 0.5, 0.4033, 0.1392, 0.4033, 0.1152, 0.4047, 0.1152, 0.4047, 0.1425, 0.4013, 0.1392, 0.4033, 0.1392, 0.4047, 0.1425, 0.4013, 0.1425, 0.3993, 0.1392, 0.4013, 0.1392, 0.4013, 0.1425, 0.3979, 0.1425, 0.3993, 0.1152, 0.3993, 0.1392, 0.3979, 0.1425, 0.3979, 0.1152, 0.4035, 0.1152, 0.4013, 0.1152, 0.4013, 0.1152, 0.4047, 0.1152, 0.4013, 0.1152, 0.3991, 0.1152, 0.3979, 0.1152, 0.4013, 0.1152, 0.4033, 0.1152, 0.4035, 0.1152, 0.4047, 0.1152, 0.4047, 0.1152, 0.3991, 0.1152, 0.3993, 0.1152, 0.3979, 0.1152, 0.3979, 0.1152, 0.2419, 0.03714, 0.2419, 0.03861, 0.2419, 0.03861, 0.2419, 0.03714, 0.4047, 0.1152, 0.4047, 0.1152, 0.4047, 0.1152, 0.4047, 0.1152, 0.4013, 0.1152, 0.3991, 0.1152, 0.3991, 0.1152, 0.4013, 0.1152, 0.4033, 0.1152, 0.4035, 0.1152, 0.4035, 0.1152, 0.4033, 0.1152, 0.3861, 0.1066, 0.3871, 0.1016, 0.3871, 0.1016, 0.3861, 0.1066, 0.3991, 0.1152, 0.3993, 0.1152, 0.3993, 0.1152, 0.3991, 0.1152, 0.3979, 0.1152, 0.3979, 0.1152, 0.3979, 0.1152, 0.3979, 0.1152, 0.4033, 0.1392, 0.4033, 0.1152, 0.4033, 0.1152, 0.4033, 0.1392, 0.3903, 0.1591, 0.4095, 0.1591, 0.4149, 0.1591, 0.3903, 0.1591, 0.3711, 0.1591, 0.3903, 0.1591, 0.3903, 0.1591, 0.3657, 0.1591, 0.3711, 0.1591, 0.3711, 0.1591, 0.3657, 0.1591, 0.3657, 0.1591, 0.4095, 0.1591, 0.3903, 0.1591, 0.3903, 0.1591, 0.4149, 0.1591, 0.3903, 0.1591, 0.3711, 0.1591, 0.3657, 0.1591, 0.3903, 0.1591, 0.4095, 0.1591, 0.4095, 0.1591, 0.4149, 0.1591, 0.4149, 0.1591, 0.3903, 0.1591, 0.4095, 0.1591, 0.4149, 0.1591, 0.3903, 0.1591, 0.3711, 0.1591, 0.3903, 0.1591, 0.3903, 0.1591, 0.3657, 0.1591, 0.3711, 0.1591, 0.3711, 0.1591, 0.3657, 0.1591, 0.3657, 0.1591, 0.4095, 0.1591, 0.3903, 0.1591, 0.3903, 0.1591, 0.4149, 0.1591, 0.3903, 0.1591, 0.3711, 0.1591, 0.3657, 0.1591, 0.3903, 0.1591, 0.4095, 0.1591, 0.4095, 0.1591, 0.4149, 0.1591, 0.4149, 0.1591])
me_plane.materials.append(mat_aglityshipmaterial)
me_plane.use_remesh_fix_poles = True
me_plane.use_remesh_preserve_attributes = False
me_plane.update()

# ---- objects
ob_light_001 = bpy.data.objects.new('Light.001', light_light_001)
ob_camera_001 = bpy.data.objects.new('Camera.001', cam_camera_001)
ob_plane = bpy.data.objects.new('Plane', me_plane)

# ---- transforms, parenting, visibility, modifiers, constraints
ob_light_001.location = (0.03125, 3.695, 3.432)
ob_light_001.rotation_euler = (0.6503, 0.05522, 1.866)
ob_light_001.color = (0.8, 0.8, 0.8, 1.0)
ob_camera_001.location = (-0.04013, 0.0, 2.423)
ob_camera_001.rotation_euler = (-8.043e-08, 0.001396, 1.57)
ob_camera_001.color = (0.8, 0.8, 0.8, 1.0)
ob_plane.location = (0.0, 0.0, 0.0)

# ---- collection membership
col_collection.objects.link(ob_light_001)
col_collection.objects.link(ob_camera_001)
col_collection.objects.link(ob_plane)

# ---- scene / render settings (as saved in the file)
scene.camera = ob_camera_001
scene.frame_start = 1; scene.frame_end = 250; scene.frame_set(42)
scene.render.engine = 'BLENDER_EEVEE_NEXT'
scene.render.resolution_x = 500
scene.render.resolution_y = 500
scene.render.film_transparent = True
scene.cycles.use_denoising = False
scene.cycles.samples = 128
scene.cycles.sampling_pattern = 'TABULATED_SOBOL'
scene.cycles.use_adaptive_sampling = False
scene.cycles.use_light_tree = False
scene.view_settings.view_transform = 'Filmic'
bpy.context.view_layer.update()
